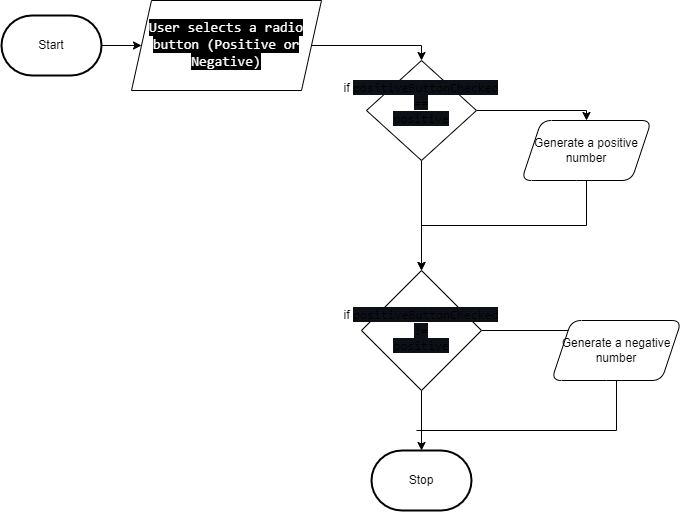

The diagram above was exported from draw.io. Its source (the exported page's mxGraphModel, read from the mxfile embedded in the PNG):
<mxGraphModel dx="1086" dy="751" grid="1" gridSize="10" guides="1" tooltips="1" connect="1" arrows="1" fold="1" page="1" pageScale="1" pageWidth="850" pageHeight="1100" math="0" shadow="0">
  <root>
    <mxCell id="0" />
    <mxCell id="1" parent="0" />
    <mxCell id="26" style="edgeStyle=none;html=1;" edge="1" parent="1" source="6" target="9">
      <mxGeometry relative="1" as="geometry" />
    </mxCell>
    <mxCell id="6" value="Start" style="strokeWidth=2;html=1;shape=mxgraph.flowchart.terminator;whiteSpace=wrap;" vertex="1" parent="1">
      <mxGeometry x="40" y="185" width="100" height="60" as="geometry" />
    </mxCell>
    <mxCell id="7" value="Stop" style="strokeWidth=2;html=1;shape=mxgraph.flowchart.terminator;whiteSpace=wrap;" vertex="1" parent="1">
      <mxGeometry x="410" y="620" width="100" height="60" as="geometry" />
    </mxCell>
    <mxCell id="8" style="edgeStyle=orthogonalEdgeStyle;shape=connector;html=1;entryX=0.5;entryY=0;entryDx=0;entryDy=0;labelBackgroundColor=default;strokeColor=default;fontFamily=Helvetica;fontSize=11;fontColor=default;endArrow=classic;rounded=0;exitX=1;exitY=0.5;exitDx=0;exitDy=0;" edge="1" parent="1" target="17" source="9">
      <mxGeometry relative="1" as="geometry">
        <mxPoint x="490" y="215" as="sourcePoint" />
        <mxPoint x="440" y="420" as="targetPoint" />
      </mxGeometry>
    </mxCell>
    <mxCell id="9" value="&lt;span style=&quot;border: 0px solid rgb(217, 217, 227); box-sizing: border-box; --tw-border-spacing-x:0; --tw-border-spacing-y:0; --tw-translate-x:0; --tw-translate-y:0; --tw-rotate:0; --tw-skew-x:0; --tw-skew-y:0; --tw-scale-x:1; --tw-scale-y:1; --tw-pan-x: ; --tw-pan-y: ; --tw-pinch-zoom: ; --tw-scroll-snap-strictness:proximity; --tw-ordinal: ; --tw-slashed-zero: ; --tw-numeric-figure: ; --tw-numeric-spacing: ; --tw-numeric-fraction: ; --tw-ring-inset: ; --tw-ring-offset-width:0px; --tw-ring-offset-color:#fff; --tw-ring-color:rgba(59,130,246,0.5); --tw-ring-offset-shadow:0 0 transparent; --tw-ring-shadow:0 0 transparent; --tw-shadow:0 0 transparent; --tw-shadow-colored:0 0 transparent; --tw-blur: ; --tw-brightness: ; --tw-contrast: ; --tw-grayscale: ; --tw-hue-rotate: ; --tw-invert: ; --tw-saturate: ; --tw-sepia: ; --tw-drop-shadow: ; --tw-backdrop-blur: ; --tw-backdrop-brightness: ; --tw-backdrop-contrast: ; --tw-backdrop-grayscale: ; --tw-backdrop-hue-rotate: ; --tw-backdrop-invert: ; --tw-backdrop-opacity: ; --tw-backdrop-saturate: ; --tw-backdrop-sepia: ; color: rgb(255, 255, 255); font-family: &amp;quot;Söhne Mono&amp;quot;, Monaco, &amp;quot;Andale Mono&amp;quot;, &amp;quot;Ubuntu Mono&amp;quot;, monospace; font-size: 14px; text-align: left; background-color: rgb(0, 0, 0);&quot; class=&quot;hljs-selector-tag&quot;&gt;User&lt;/span&gt;&lt;span style=&quot;color: rgb(255, 255, 255); font-family: &amp;quot;Söhne Mono&amp;quot;, Monaco, &amp;quot;Andale Mono&amp;quot;, &amp;quot;Ubuntu Mono&amp;quot;, monospace; font-size: 14px; text-align: left; background-color: rgb(0, 0, 0);&quot;&gt; &lt;/span&gt;&lt;span style=&quot;border: 0px solid rgb(217, 217, 227); box-sizing: border-box; --tw-border-spacing-x:0; --tw-border-spacing-y:0; --tw-translate-x:0; --tw-translate-y:0; --tw-rotate:0; --tw-skew-x:0; --tw-skew-y:0; --tw-scale-x:1; --tw-scale-y:1; --tw-pan-x: ; --tw-pan-y: ; --tw-pinch-zoom: ; --tw-scroll-snap-strictness:proximity; --tw-ordinal: ; --tw-slashed-zero: ; --tw-numeric-figure: ; --tw-numeric-spacing: ; --tw-numeric-fraction: ; --tw-ring-inset: ; --tw-ring-offset-width:0px; --tw-ring-offset-color:#fff; --tw-ring-color:rgba(59,130,246,0.5); --tw-ring-offset-shadow:0 0 transparent; --tw-ring-shadow:0 0 transparent; --tw-shadow:0 0 transparent; --tw-shadow-colored:0 0 transparent; --tw-blur: ; --tw-brightness: ; --tw-contrast: ; --tw-grayscale: ; --tw-hue-rotate: ; --tw-invert: ; --tw-saturate: ; --tw-sepia: ; --tw-drop-shadow: ; --tw-backdrop-blur: ; --tw-backdrop-brightness: ; --tw-backdrop-contrast: ; --tw-backdrop-grayscale: ; --tw-backdrop-hue-rotate: ; --tw-backdrop-invert: ; --tw-backdrop-opacity: ; --tw-backdrop-saturate: ; --tw-backdrop-sepia: ; color: rgb(255, 255, 255); font-family: &amp;quot;Söhne Mono&amp;quot;, Monaco, &amp;quot;Andale Mono&amp;quot;, &amp;quot;Ubuntu Mono&amp;quot;, monospace; font-size: 14px; text-align: left; background-color: rgb(0, 0, 0);&quot; class=&quot;hljs-selector-tag&quot;&gt;selects&lt;/span&gt;&lt;span style=&quot;color: rgb(255, 255, 255); font-family: &amp;quot;Söhne Mono&amp;quot;, Monaco, &amp;quot;Andale Mono&amp;quot;, &amp;quot;Ubuntu Mono&amp;quot;, monospace; font-size: 14px; text-align: left; background-color: rgb(0, 0, 0);&quot;&gt; &lt;/span&gt;&lt;span style=&quot;border: 0px solid rgb(217, 217, 227); box-sizing: border-box; --tw-border-spacing-x:0; --tw-border-spacing-y:0; --tw-translate-x:0; --tw-translate-y:0; --tw-rotate:0; --tw-skew-x:0; --tw-skew-y:0; --tw-scale-x:1; --tw-scale-y:1; --tw-pan-x: ; --tw-pan-y: ; --tw-pinch-zoom: ; --tw-scroll-snap-strictness:proximity; --tw-ordinal: ; --tw-slashed-zero: ; --tw-numeric-figure: ; --tw-numeric-spacing: ; --tw-numeric-fraction: ; --tw-ring-inset: ; --tw-ring-offset-width:0px; --tw-ring-offset-color:#fff; --tw-ring-color:rgba(59,130,246,0.5); --tw-ring-offset-shadow:0 0 transparent; --tw-ring-shadow:0 0 transparent; --tw-shadow:0 0 transparent; --tw-shadow-colored:0 0 transparent; --tw-blur: ; --tw-brightness: ; --tw-contrast: ; --tw-grayscale: ; --tw-hue-rotate: ; --tw-invert: ; --tw-saturate: ; --tw-sepia: ; --tw-drop-shadow: ; --tw-backdrop-blur: ; --tw-backdrop-brightness: ; --tw-backdrop-contrast: ; --tw-backdrop-grayscale: ; --tw-backdrop-hue-rotate: ; --tw-backdrop-invert: ; --tw-backdrop-opacity: ; --tw-backdrop-saturate: ; --tw-backdrop-sepia: ; color: rgb(255, 255, 255); font-family: &amp;quot;Söhne Mono&amp;quot;, Monaco, &amp;quot;Andale Mono&amp;quot;, &amp;quot;Ubuntu Mono&amp;quot;, monospace; font-size: 14px; text-align: left; background-color: rgb(0, 0, 0);&quot; class=&quot;hljs-selector-tag&quot;&gt;a&lt;/span&gt;&lt;span style=&quot;color: rgb(255, 255, 255); font-family: &amp;quot;Söhne Mono&amp;quot;, Monaco, &amp;quot;Andale Mono&amp;quot;, &amp;quot;Ubuntu Mono&amp;quot;, monospace; font-size: 14px; text-align: left; background-color: rgb(0, 0, 0);&quot;&gt; &lt;/span&gt;&lt;span style=&quot;border: 0px solid rgb(217, 217, 227); box-sizing: border-box; --tw-border-spacing-x:0; --tw-border-spacing-y:0; --tw-translate-x:0; --tw-translate-y:0; --tw-rotate:0; --tw-skew-x:0; --tw-skew-y:0; --tw-scale-x:1; --tw-scale-y:1; --tw-pan-x: ; --tw-pan-y: ; --tw-pinch-zoom: ; --tw-scroll-snap-strictness:proximity; --tw-ordinal: ; --tw-slashed-zero: ; --tw-numeric-figure: ; --tw-numeric-spacing: ; --tw-numeric-fraction: ; --tw-ring-inset: ; --tw-ring-offset-width:0px; --tw-ring-offset-color:#fff; --tw-ring-color:rgba(59,130,246,0.5); --tw-ring-offset-shadow:0 0 transparent; --tw-ring-shadow:0 0 transparent; --tw-shadow:0 0 transparent; --tw-shadow-colored:0 0 transparent; --tw-blur: ; --tw-brightness: ; --tw-contrast: ; --tw-grayscale: ; --tw-hue-rotate: ; --tw-invert: ; --tw-saturate: ; --tw-sepia: ; --tw-drop-shadow: ; --tw-backdrop-blur: ; --tw-backdrop-brightness: ; --tw-backdrop-contrast: ; --tw-backdrop-grayscale: ; --tw-backdrop-hue-rotate: ; --tw-backdrop-invert: ; --tw-backdrop-opacity: ; --tw-backdrop-saturate: ; --tw-backdrop-sepia: ; color: rgb(255, 255, 255); font-family: &amp;quot;Söhne Mono&amp;quot;, Monaco, &amp;quot;Andale Mono&amp;quot;, &amp;quot;Ubuntu Mono&amp;quot;, monospace; font-size: 14px; text-align: left; background-color: rgb(0, 0, 0);&quot; class=&quot;hljs-selector-tag&quot;&gt;radio&lt;/span&gt;&lt;span style=&quot;color: rgb(255, 255, 255); font-family: &amp;quot;Söhne Mono&amp;quot;, Monaco, &amp;quot;Andale Mono&amp;quot;, &amp;quot;Ubuntu Mono&amp;quot;, monospace; font-size: 14px; text-align: left; background-color: rgb(0, 0, 0);&quot;&gt; &lt;/span&gt;&lt;span style=&quot;border: 0px solid rgb(217, 217, 227); box-sizing: border-box; --tw-border-spacing-x:0; --tw-border-spacing-y:0; --tw-translate-x:0; --tw-translate-y:0; --tw-rotate:0; --tw-skew-x:0; --tw-skew-y:0; --tw-scale-x:1; --tw-scale-y:1; --tw-pan-x: ; --tw-pan-y: ; --tw-pinch-zoom: ; --tw-scroll-snap-strictness:proximity; --tw-ordinal: ; --tw-slashed-zero: ; --tw-numeric-figure: ; --tw-numeric-spacing: ; --tw-numeric-fraction: ; --tw-ring-inset: ; --tw-ring-offset-width:0px; --tw-ring-offset-color:#fff; --tw-ring-color:rgba(59,130,246,0.5); --tw-ring-offset-shadow:0 0 transparent; --tw-ring-shadow:0 0 transparent; --tw-shadow:0 0 transparent; --tw-shadow-colored:0 0 transparent; --tw-blur: ; --tw-brightness: ; --tw-contrast: ; --tw-grayscale: ; --tw-hue-rotate: ; --tw-invert: ; --tw-saturate: ; --tw-sepia: ; --tw-drop-shadow: ; --tw-backdrop-blur: ; --tw-backdrop-brightness: ; --tw-backdrop-contrast: ; --tw-backdrop-grayscale: ; --tw-backdrop-hue-rotate: ; --tw-backdrop-invert: ; --tw-backdrop-opacity: ; --tw-backdrop-saturate: ; --tw-backdrop-sepia: ; color: rgb(255, 255, 255); font-family: &amp;quot;Söhne Mono&amp;quot;, Monaco, &amp;quot;Andale Mono&amp;quot;, &amp;quot;Ubuntu Mono&amp;quot;, monospace; font-size: 14px; text-align: left; background-color: rgb(0, 0, 0);&quot; class=&quot;hljs-selector-tag&quot;&gt;button&lt;/span&gt;&lt;span style=&quot;color: rgb(255, 255, 255); font-family: &amp;quot;Söhne Mono&amp;quot;, Monaco, &amp;quot;Andale Mono&amp;quot;, &amp;quot;Ubuntu Mono&amp;quot;, monospace; font-size: 14px; text-align: left; background-color: rgb(0, 0, 0);&quot;&gt; (Positive or Negative)&lt;/span&gt;" style="shape=parallelogram;perimeter=parallelogramPerimeter;whiteSpace=wrap;html=1;fixedSize=1;" vertex="1" parent="1">
      <mxGeometry x="170" y="170" width="190" height="90" as="geometry" />
    </mxCell>
    <mxCell id="10" style="edgeStyle=orthogonalEdgeStyle;rounded=0;html=1;exitX=1;exitY=0.5;exitDx=0;exitDy=0;entryX=0.5;entryY=0;entryDx=0;entryDy=0;" edge="1" parent="1" source="14" target="19">
      <mxGeometry relative="1" as="geometry">
        <mxPoint x="640" y="600" as="sourcePoint" />
        <mxPoint x="600" y="530" as="targetPoint" />
        <Array as="points">
          <mxPoint x="655" y="500" />
        </Array>
      </mxGeometry>
    </mxCell>
    <mxCell id="27" style="edgeStyle=orthogonalEdgeStyle;html=1;exitX=0.5;exitY=1;exitDx=0;exitDy=0;entryX=0.5;entryY=0;entryDx=0;entryDy=0;rounded=0;entryPerimeter=0;" edge="1" parent="1" source="14" target="7">
      <mxGeometry relative="1" as="geometry">
        <mxPoint x="460" y="510" as="targetPoint" />
      </mxGeometry>
    </mxCell>
    <mxCell id="14" value="if&amp;nbsp;&lt;span style=&quot;background-color: rgb(13, 17, 23); font-family: Consolas, &amp;quot;Courier New&amp;quot;, monospace; font-size: 12.6px;&quot;&gt;positiveButtonChecked&lt;br&gt;!=&lt;br&gt;positive&lt;br&gt;&lt;/span&gt;" style="rhombus;whiteSpace=wrap;html=1;rounded=0;" vertex="1" parent="1">
      <mxGeometry x="400" y="440" width="120" height="120" as="geometry" />
    </mxCell>
    <mxCell id="15" style="edgeStyle=orthogonalEdgeStyle;rounded=0;html=1;" edge="1" parent="1" source="17" target="14">
      <mxGeometry relative="1" as="geometry" />
    </mxCell>
    <mxCell id="16" style="edgeStyle=orthogonalEdgeStyle;rounded=0;html=1;exitX=1;exitY=0.5;exitDx=0;exitDy=0;entryX=0.5;entryY=0;entryDx=0;entryDy=0;" edge="1" parent="1" source="17" target="18">
      <mxGeometry relative="1" as="geometry" />
    </mxCell>
    <mxCell id="17" value="if&amp;nbsp;&lt;span style=&quot;background-color: rgb(13, 17, 23); font-family: Consolas, &amp;quot;Courier New&amp;quot;, monospace; font-size: 12.6px;&quot;&gt;positiveButtonChecked&lt;br&gt;==&lt;br&gt;positive&lt;br&gt;&lt;br&gt;&lt;/span&gt;" style="rhombus;whiteSpace=wrap;html=1;rounded=0;" vertex="1" parent="1">
      <mxGeometry x="405" y="230" width="110" height="100" as="geometry" />
    </mxCell>
    <mxCell id="34" style="edgeStyle=orthogonalEdgeStyle;rounded=0;html=1;exitX=0.5;exitY=1;exitDx=0;exitDy=0;entryX=0.5;entryY=0;entryDx=0;entryDy=0;" edge="1" parent="1" source="18" target="14">
      <mxGeometry relative="1" as="geometry" />
    </mxCell>
    <mxCell id="18" value="Generate a positive number" style="shape=parallelogram;perimeter=parallelogramPerimeter;whiteSpace=wrap;html=1;fixedSize=1;rounded=1;" vertex="1" parent="1">
      <mxGeometry x="560" y="290" width="130" height="60" as="geometry" />
    </mxCell>
    <mxCell id="19" value="Generate a negative number" style="shape=parallelogram;perimeter=parallelogramPerimeter;whiteSpace=wrap;html=1;fixedSize=1;rounded=1;" vertex="1" parent="1">
      <mxGeometry x="590" y="490" width="130" height="60" as="geometry" />
    </mxCell>
    <mxCell id="37" value="" style="endArrow=none;html=1;rounded=0;edgeStyle=orthogonalEdgeStyle;entryX=0.5;entryY=1;entryDx=0;entryDy=0;" edge="1" parent="1" target="19">
      <mxGeometry width="50" height="50" relative="1" as="geometry">
        <mxPoint x="455" y="600" as="sourcePoint" />
        <mxPoint x="505" y="550" as="targetPoint" />
      </mxGeometry>
    </mxCell>
  </root>
</mxGraphModel>